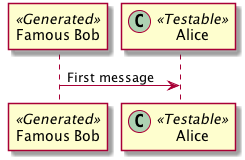

The diagram above was rendered by PlantUML. Its source (embedded in the PNG):
@startuml
participant "Famous Bob" as Bob << Generated >>
participant Alice << (C,#ADD1B2) Testable>>

Bob -> Alice : First message
@enduml